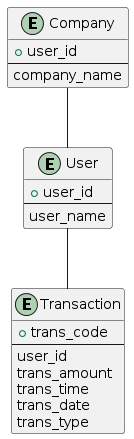

The diagram above was rendered by PlantUML. Its source (embedded in the PNG):
@startuml
entity User {
  + user_id
  ---
  user_name
}

entity Company {
  + user_id
  ---
  company_name
}

entity Transaction {
  + trans_code
  ---
  user_id
  trans_amount
  trans_time
  trans_date
  trans_type
}

User -- Transaction
Company -- User
@enduml